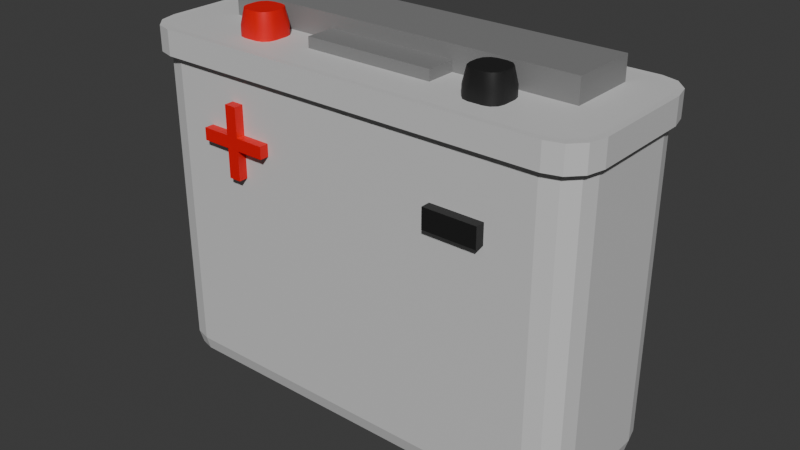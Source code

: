 # Source: battery.blend  (saved by Blender 4.1.24; exported with 4.5.12 LTS)
import bpy
from mathutils import Matrix  # noqa: F401  (used for matrix-valued properties, if any)

bpy.ops.wm.read_factory_settings(use_empty=True)
scene = bpy.context.scene
scene.name = 'Scene'

# ---- collections
col_collection = bpy.data.collections.new('Collection'); scene.collection.children.link(col_collection)

# ---- materials (node trees are filled in below, after node groups)
mat_negative = bpy.data.materials.new('Negative')
mat_negative.use_transparent_shadow = False
mat_positive = bpy.data.materials.new('Positive')
mat_positive.use_transparent_shadow = False
mat_battery_2 = bpy.data.materials.new('Battery 2')
mat_battery_2.use_transparent_shadow = False
mat_battery_001 = bpy.data.materials.new('Battery.001')
mat_battery_001.use_transparent_shadow = False

# ---- material node trees
mat_negative.use_nodes = True; mat_negative.node_tree.nodes.clear()
_N = mat_negative.node_tree.nodes; _L = mat_negative.node_tree.links
n0 = _N.new('ShaderNodeBsdfPrincipled'); n0.name = 'Principled BSDF'; n0.location = (10, 300)
n0.inputs[0].default_value = (0.01227, 0.01227, 0.01227, 1.0)
n1 = _N.new('ShaderNodeOutputMaterial'); n1.name = 'Material Output'; n1.location = (300, 300)
_L.new(n0.outputs[0], n1.inputs[0])
n1.is_active_output = True
mat_positive.use_nodes = True; mat_positive.node_tree.nodes.clear()
_N = mat_positive.node_tree.nodes; _L = mat_positive.node_tree.links
n0 = _N.new('ShaderNodeBsdfPrincipled'); n0.name = 'Principled BSDF'; n0.location = (10, 300)
n0.inputs[0].default_value = (0.8002, 0.0, 0.001472, 1.0)
n1 = _N.new('ShaderNodeOutputMaterial'); n1.name = 'Material Output'; n1.location = (300, 300)
_L.new(n0.outputs[0], n1.inputs[0])
n1.is_active_output = True
mat_battery_2.use_nodes = True; mat_battery_2.node_tree.nodes.clear()
_N = mat_battery_2.node_tree.nodes; _L = mat_battery_2.node_tree.links
n0 = _N.new('ShaderNodeBsdfPrincipled'); n0.name = 'Principled BSDF'; n0.location = (10, 300)
n0.inputs[0].default_value = (0.2247, 0.2247, 0.2247, 1.0)
n1 = _N.new('ShaderNodeOutputMaterial'); n1.name = 'Material Output'; n1.location = (300, 300)
_L.new(n0.outputs[0], n1.inputs[0])
n1.is_active_output = True
mat_battery_001.use_nodes = True; mat_battery_001.node_tree.nodes.clear()
_N = mat_battery_001.node_tree.nodes; _L = mat_battery_001.node_tree.links
n0 = _N.new('ShaderNodeBsdfPrincipled'); n0.name = 'Principled BSDF'; n0.location = (10, 300)
n0.inputs[0].default_value = (0.6451, 0.6451, 0.6451, 1.0)
n1 = _N.new('ShaderNodeOutputMaterial'); n1.name = 'Material Output'; n1.location = (300, 300)
_L.new(n0.outputs[0], n1.inputs[0])
n1.is_active_output = True

# ---- world
world_world = bpy.data.worlds.new('World'); scene.world = world_world
world_world.use_nodes = True; world_world.node_tree.nodes.clear()
_N = world_world.node_tree.nodes; _L = world_world.node_tree.links
n0 = _N.new('ShaderNodeOutputWorld'); n0.name = 'World Output'; n0.location = (300, 300)
n1 = _N.new('ShaderNodeBackground'); n1.name = 'Background'; n1.location = (10, 300)
n1.inputs[0].default_value = (0.05088, 0.05088, 0.05088, 1.0)
_L.new(n1.outputs[0], n0.inputs[0])
n0.is_active_output = True
world_world.color = (0.05088, 0.05088, 0.05088)
world_world.use_sun_shadow = False
world_world.sun_shadow_jitter_overblur = 0.0

# ---- meshes
me_cube_003 = bpy.data.meshes.new('Cube.003')
me_cube_003.from_pydata([(-1.0, -1.0, -1.0), (-1.0, -1.0, 1.0), (-1.0, 1.308, -1.0), (-1.0, 1.308, 1.0), (1.0, -1.0, -1.0), (1.0, -1.0, 1.0), (1.0, 1.308, -1.0), (1.0, 1.308, 1.0), (-0.3566, -2.001, -1.135), (-0.3566, -2.001, 0.8649), (-0.3566, -0.001469, -1.135), (-0.3566, -0.001469, 0.8649), (0.3566, -2.001, -1.135), (0.3566, -2.001, 0.8649), (0.3566, -0.001469, -1.135), (0.3566, -0.001469, 0.8649)], [], [(0, 1, 3, 2), (2, 3, 7, 6), (6, 7, 5, 4), (4, 5, 1, 0), (2, 6, 4, 0), (7, 3, 1, 5), (8, 9, 11, 10), (10, 11, 15, 14), (14, 15, 13, 12), (12, 13, 9, 8), (10, 14, 12, 8), (15, 11, 9, 13)])
_uv = me_cube_003.uv_layers.new(name='UVMap')
_uv.uv.foreach_set('vector', [0.375, 0.0, 0.625, 0.0, 0.625, 0.25, 0.375, 0.25, 0.375, 0.25, 0.625, 0.25, 0.625, 0.5, 0.375, 0.5, 0.375, 0.5, 0.625, 0.5, 0.625, 0.75, 0.375, 0.75, 0.375, 0.75, 0.625, 0.75, 0.625, 1.0, 0.375, 1.0, 0.125, 0.5, 0.375, 0.5, 0.375, 0.75, 0.125, 0.75, 0.625, 0.5, 0.875, 0.5, 0.875, 0.75, 0.625, 0.75, 0.375, 0.0, 0.625, 0.0, 0.625, 0.25, 0.375, 0.25, 0.375, 0.25, 0.625, 0.25, 0.625, 0.5, 0.375, 0.5, 0.375, 0.5, 0.625, 0.5, 0.625, 0.75, 0.375, 0.75, 0.375, 0.75, 0.625, 0.75, 0.625, 1.0, 0.375, 1.0, 0.125, 0.5, 0.375, 0.5, 0.375, 0.75, 0.125, 0.75, 0.625, 0.5, 0.875, 0.5, 0.875, 0.75, 0.625, 0.75])
me_cube_003.materials.append(mat_battery_2)
me_cube_003.update()
me_cube_002 = bpy.data.meshes.new('Cube.002')
me_cube_002.from_pydata([(-0.5429, -0.1967, -0.2614), (-0.1967, -0.5429, -0.2614), (-0.4965, -0.3698, -0.2614), (-0.3698, -0.4965, -0.2614), (-0.5429, -0.197, 0.6868), (-0.197, -0.5429, 0.6868), (-0.4965, -0.3699, 0.6868), (-0.3699, -0.4965, 0.6868), (-0.1967, 0.5429, -0.2614), (-0.5429, 0.1967, -0.2614), (-0.3698, 0.4965, -0.2614), (-0.4965, 0.3698, -0.2614), (-0.197, 0.5429, 0.6868), (-0.5429, 0.197, 0.6868), (-0.3699, 0.4965, 0.6868), (-0.4965, 0.3699, 0.6868), (0.1967, -0.5429, -0.2614), (0.5429, -0.1967, -0.2614), (0.3698, -0.4965, -0.2614), (0.4965, -0.3698, -0.2614), (0.197, -0.5429, 0.6868), (0.5429, -0.197, 0.6868), (0.3699, -0.4965, 0.6868), (0.4965, -0.3699, 0.6868), (0.5429, 0.1967, -0.2614), (0.1967, 0.5429, -0.2614), (0.4965, 0.3698, -0.2614), (0.3698, 0.4965, -0.2614), (0.5429, 0.197, 0.6868), (0.197, 0.5429, 0.6868), (0.4965, 0.3699, 0.6868), (0.3699, 0.4965, 0.6868), (-0.4709, 0.1244, -0.4679), (-0.1244, 0.4709, -0.4679), (-0.4245, 0.2977, -0.4679), (-0.2977, 0.4245, -0.4679), (-0.1244, -0.4709, -0.4679), (-0.4709, -0.1244, -0.4679), (-0.2977, -0.4245, -0.4679), (-0.4245, -0.2977, -0.4679), (0.1244, 0.4709, -0.4679), (0.4709, 0.1244, -0.4679), (0.2977, 0.4245, -0.4679), (0.4245, 0.2977, -0.4679), (0.4709, -0.1244, -0.4679), (0.1244, -0.4709, -0.4679), (0.4245, -0.2977, -0.4679), (0.2977, -0.4245, -0.4679), (7.156, -0.5429, -0.2614), (7.502, -0.1967, -0.2614), (7.329, -0.4965, -0.2614), (7.456, -0.3698, -0.2614), (7.157, -0.5429, 0.6868), (7.502, -0.197, 0.6868), (7.33, -0.4965, 0.6868), (7.456, -0.3699, 0.6868), (7.502, 0.1967, -0.2614), (7.156, 0.5429, -0.2614), (7.456, 0.3698, -0.2614), (7.329, 0.4965, -0.2614), (7.502, 0.197, 0.6868), (7.157, 0.5429, 0.6868), (7.456, 0.3699, 0.6868), (7.33, 0.4965, 0.6868), (6.417, -0.1967, -0.2614), (6.763, -0.5429, -0.2614), (6.463, -0.3698, -0.2614), (6.59, -0.4965, -0.2614), (6.417, -0.197, 0.6868), (6.763, -0.5429, 0.6868), (6.463, -0.3699, 0.6868), (6.59, -0.4965, 0.6868), (6.763, 0.5429, -0.2614), (6.417, 0.1967, -0.2614), (6.59, 0.4965, -0.2614), (6.463, 0.3698, -0.2614), (6.763, 0.5429, 0.6868), (6.417, 0.197, 0.6868), (6.59, 0.4965, 0.6868), (6.463, 0.3699, 0.6868), (7.084, 0.4709, -0.4679), (7.431, 0.1244, -0.4679), (7.257, 0.4245, -0.4679), (7.384, 0.2977, -0.4679), (7.431, -0.1244, -0.4679), (7.084, -0.4709, -0.4679), (7.384, -0.2977, -0.4679), (7.257, -0.4245, -0.4679), (6.489, 0.1244, -0.4679), (6.835, 0.4709, -0.4679), (6.535, 0.2977, -0.4679), (6.662, 0.4245, -0.4679), (6.835, -0.4709, -0.4679), (6.489, -0.1244, -0.4679), (6.662, -0.4245, -0.4679), (6.535, -0.2977, -0.4679)], [], [(16, 20, 5, 1), (8, 25, 40, 33), (32, 34, 35, 33, 40, 42, 43, 41, 44, 46, 47, 45, 36, 38, 39, 37), (16, 1, 36, 45), (28, 30, 31, 29, 12, 14, 15, 13, 4, 6, 7, 5, 20, 22, 23, 21), (8, 12, 29, 25), (49, 84, 81, 56), (24, 17, 44, 41), (0, 4, 13, 9), (24, 28, 21, 17), (65, 48, 52, 69), (57, 80, 89, 72), (80, 82, 83, 81, 84, 86, 87, 85, 92, 94, 95, 93, 88, 90, 91, 89), (65, 92, 85, 48), (76, 78, 79, 77, 68, 70, 71, 69, 52, 54, 55, 53, 60, 62, 63, 61), (57, 72, 76, 61), (73, 88, 93, 64), (49, 56, 60, 53), (73, 64, 68, 77), (1, 5, 7, 3), (3, 7, 6, 2), (2, 6, 4, 0), (12, 8, 10, 14), (14, 10, 11, 15), (15, 11, 9, 13), (28, 24, 26, 30), (30, 26, 27, 31), (31, 27, 25, 29), (20, 16, 18, 22), (22, 18, 19, 23), (23, 19, 17, 21), (0, 37, 39, 2), (2, 39, 38, 3), (3, 38, 36, 1), (44, 17, 19, 46), (46, 19, 18, 47), (47, 18, 16, 45), (24, 41, 43, 26), (26, 43, 42, 27), (27, 42, 40, 25), (32, 9, 11, 34), (34, 11, 10, 35), (35, 10, 8, 33), (49, 53, 55, 51), (51, 55, 54, 50), (50, 54, 52, 48), (60, 56, 58, 62), (62, 58, 59, 63), (63, 59, 57, 61), (76, 72, 74, 78), (78, 74, 75, 79), (79, 75, 73, 77), (68, 64, 66, 70), (70, 66, 67, 71), (71, 67, 65, 69), (48, 85, 87, 50), (50, 87, 86, 51), (51, 86, 84, 49), (92, 65, 67, 94), (94, 67, 66, 95), (95, 66, 64, 93), (72, 89, 91, 74), (74, 91, 90, 75), (75, 90, 88, 73), (80, 57, 59, 82), (82, 59, 58, 83), (83, 58, 56, 81), (0, 9, 32, 37)])
me_cube_002.polygons.foreach_set('use_smooth', [True] * 68)
me_cube_002.polygons.foreach_set('material_index', [0, 0, 0, 0, 0, 0, 1, 0, 0, 0, 1, 1, 1, 1, 1, 1, 1, 1, 1, 0, 0, 0, 0, 0, 0, 0, 0, 0, 0, 0, 0, 0, 0, 0, 0, 0, 0, 0, 0, 0, 0, 0, 0, 1, 1, 1, 1, 1, 1, 1, 1, 1, 1, 1, 1, 1, 1, 1, 1, 1, 1, 1, 1, 1, 1, 1, 1, 0])
_k = set([(4, 6), (4, 13), (5, 7), (5, 20), (6, 7), (12, 14), (12, 29), (13, 15), (14, 15), (19, 23), (20, 22), (21, 23), (21, 28), (22, 23), (28, 30), (29, 31), (30, 31), (32, 34), (32, 37), (33, 35), (33, 40), (34, 35), (36, 38), (36, 45), (37, 39), (38, 39), (40, 42), (41, 43), (41, 44), (42, 43), (44, 46), (45, 47), (46, 47), (50, 54), (51, 55), (52, 54), (52, 69), (53, 55), (53, 60), (54, 55), (58, 62), (59, 63), (60, 62), (61, 63), (61, 76), (62, 63), (67, 71), (68, 70), (68, 77), (69, 71), (70, 71), (74, 78), (76, 78), (77, 79), (78, 79), (80, 82), (80, 89), (81, 83), (81, 84), (82, 83), (84, 86), (85, 87), (85, 92), (86, 87), (88, 90), (88, 93), (89, 91), (90, 91), (92, 94), (93, 95), (94, 95)])
me_cube_002.attributes.new('sharp_edge', 'BOOLEAN', 'EDGE').data.foreach_set('value', [ (min(e.vertices), max(e.vertices)) in _k for e in me_cube_002.edges])
_uv = me_cube_002.uv_layers.new(name='UVMap')
_uv.uv.foreach_set('vector', [0.375, 0.8297, 0.625, 0.8296, 0.625, 0.9204, 0.375, 0.9203, 0.375, 0.3297, 0.375, 0.4203, 0.375, 0.408, 0.375, 0.342, 0.125, 0.592, 0.1373, 0.546, 0.171, 0.5123, 0.217, 0.5, 0.283, 0.5, 0.329, 0.5123, 0.3627, 0.546, 0.375, 0.592, 0.375, 0.658, 0.3627, 0.704, 0.329, 0.7377, 0.283, 0.75, 0.217, 0.75, 0.171, 0.7377, 0.1373, 0.704, 0.125, 0.658, 0.375, 0.8297, 0.375, 0.9203, 0.375, 0.908, 0.375, 0.842, 0.625, 0.5796, 0.6357, 0.5398, 0.6648, 0.5107, 0.7046, 0.5, 0.7954, 0.5, 0.8352, 0.5107, 0.8643, 0.5398, 0.875, 0.5796, 0.875, 0.6704, 0.8643, 0.7102, 0.8352, 0.7393, 0.7954, 0.75, 0.7046, 0.75, 0.6648, 0.7393, 0.6357, 0.7102, 0.625, 0.6704, 0.375, 0.3297, 0.625, 0.3296, 0.625, 0.4204, 0.375, 0.4203, 0.375, 0.07971, 0.375, 0.09198, 0.375, 0.158, 0.375, 0.1703, 0.375, 0.5797, 0.375, 0.6703, 0.375, 0.658, 0.375, 0.592, 0.375, 0.07971, 0.625, 0.07964, 0.625, 0.1704, 0.375, 0.1703, 0.375, 0.5797, 0.625, 0.5796, 0.625, 0.6704, 0.375, 0.6703, 0.375, 0.8297, 0.375, 0.9203, 0.625, 0.9204, 0.625, 0.8296, 0.375, 0.3297, 0.375, 0.342, 0.375, 0.408, 0.375, 0.4203, 0.217, 0.5, 0.171, 0.5123, 0.1373, 0.546, 0.125, 0.592, 0.125, 0.658, 0.1373, 0.704, 0.171, 0.7377, 0.217, 0.75, 0.283, 0.75, 0.329, 0.7377, 0.3627, 0.704, 0.375, 0.658, 0.375, 0.592, 0.3627, 0.546, 0.329, 0.5123, 0.283, 0.5, 0.375, 0.8297, 0.375, 0.842, 0.375, 0.908, 0.375, 0.9203, 0.7046, 0.5, 0.6648, 0.5107, 0.6357, 0.5398, 0.625, 0.5796, 0.625, 0.6704, 0.6357, 0.7102, 0.6648, 0.7393, 0.7046, 0.75, 0.7954, 0.75, 0.8352, 0.7393, 0.8643, 0.7102, 0.875, 0.6704, 0.875, 0.5796, 0.8643, 0.5398, 0.8352, 0.5107, 0.7954, 0.5, 0.375, 0.3297, 0.375, 0.4203, 0.625, 0.4204, 0.625, 0.3296, 0.375, 0.5797, 0.375, 0.592, 0.375, 0.658, 0.375, 0.6703, 0.375, 0.07971, 0.375, 0.1703, 0.625, 0.1704, 0.625, 0.07964, 0.375, 0.5797, 0.375, 0.6703, 0.625, 0.6704, 0.625, 0.5796, 0.375, 0.9203, 0.625, 0.9204, 0.625, 1.0, 0.375, 1.0, 0.375, 0.0, 0.625, 0.0, 0.625, 0.03982, 0.375, 0.03986, 0.375, 0.03986, 0.625, 0.03982, 0.625, 0.07964, 0.375, 0.07971, 0.625, 0.3296, 0.375, 0.3297, 0.375, 0.2895, 0.625, 0.2898, 0.625, 0.2898, 0.375, 0.2895, 0.375, 0.2105, 0.625, 0.2102, 0.625, 0.2102, 0.375, 0.2105, 0.375, 0.1703, 0.625, 0.1704, 0.625, 0.5796, 0.375, 0.5797, 0.375, 0.5395, 0.625, 0.5398, 0.625, 0.5398, 0.375, 0.5395, 0.375, 0.4605, 0.625, 0.4602, 0.625, 0.4602, 0.375, 0.4605, 0.375, 0.4203, 0.625, 0.4204, 0.625, 0.8296, 0.375, 0.8297, 0.375, 0.7895, 0.625, 0.7898, 0.625, 0.7898, 0.375, 0.7895, 0.375, 0.7105, 0.625, 0.7102, 0.625, 0.7102, 0.375, 0.7105, 0.375, 0.6703, 0.625, 0.6704, 0.375, 0.07971, 0.375, 0.09198, 0.375, 0.04535, 0.375, 0.03907, 0.375, 0.03907, 0.375, 0.04535, 0.375, 0.0, 0.375, 0.0, 0.375, 1.0, 0.375, 1.0, 0.375, 0.908, 0.375, 0.9203, 0.375, 0.658, 0.375, 0.6703, 0.375, 0.7105, 0.375, 0.7047, 0.375, 0.7047, 0.375, 0.7105, 0.375, 0.7895, 0.375, 0.7953, 0.375, 0.7953, 0.375, 0.7895, 0.375, 0.8297, 0.375, 0.842, 0.375, 0.5797, 0.375, 0.592, 0.375, 0.5453, 0.375, 0.5395, 0.375, 0.5395, 0.375, 0.5453, 0.375, 0.4547, 0.375, 0.4605, 0.375, 0.4605, 0.375, 0.4547, 0.375, 0.408, 0.375, 0.4203, 0.375, 0.158, 0.375, 0.1703, 0.375, 0.2105, 0.375, 0.2047, 0.375, 0.2047, 0.375, 0.2105, 0.375, 0.2895, 0.375, 0.2953, 0.375, 0.2953, 0.375, 0.2895, 0.375, 0.3297, 0.375, 0.342, 0.375, 0.07971, 0.625, 0.07964, 0.625, 0.0, 0.375, 0.0, 0.375, 1.0, 0.625, 1.0, 0.625, 0.9602, 0.375, 0.9601, 0.375, 0.9601, 0.625, 0.9602, 0.625, 0.9204, 0.375, 0.9203, 0.625, 0.1704, 0.375, 0.1703, 0.375, 0.2105, 0.625, 0.2102, 0.625, 0.2102, 0.375, 0.2105, 0.375, 0.2895, 0.625, 0.2898, 0.625, 0.2898, 0.375, 0.2895, 0.375, 0.3297, 0.625, 0.3296, 0.625, 0.4204, 0.375, 0.4203, 0.375, 0.4605, 0.625, 0.4602, 0.625, 0.4602, 0.375, 0.4605, 0.375, 0.5395, 0.625, 0.5398, 0.625, 0.5398, 0.375, 0.5395, 0.375, 0.5797, 0.625, 0.5796, 0.625, 0.6704, 0.375, 0.6703, 0.375, 0.7105, 0.625, 0.7102, 0.625, 0.7102, 0.375, 0.7105, 0.375, 0.7895, 0.625, 0.7898, 0.625, 0.7898, 0.375, 0.7895, 0.375, 0.8297, 0.625, 0.8296, 0.375, 0.9203, 0.375, 0.908, 0.375, 0.9547, 0.375, 0.9609, 0.375, 0.9609, 0.375, 0.9547, 0.375, 1.0, 0.375, 1.0, 0.375, 0.0, 0.375, 0.0, 0.375, 0.09198, 0.375, 0.07971, 0.375, 0.842, 0.375, 0.8297, 0.375, 0.7895, 0.375, 0.7953, 0.375, 0.7953, 0.375, 0.7895, 0.375, 0.7105, 0.375, 0.7047, 0.375, 0.7047, 0.375, 0.7105, 0.375, 0.6703, 0.375, 0.658, 0.375, 0.4203, 0.375, 0.408, 0.375, 0.4547, 0.375, 0.4605, 0.375, 0.4605, 0.375, 0.4547, 0.375, 0.5453, 0.375, 0.5395, 0.375, 0.5395, 0.375, 0.5453, 0.375, 0.592, 0.375, 0.5797, 0.375, 0.342, 0.375, 0.3297, 0.375, 0.2895, 0.375, 0.2953, 0.375, 0.2953, 0.375, 0.2895, 0.375, 0.2105, 0.375, 0.2047, 0.375, 0.2047, 0.375, 0.2105, 0.375, 0.1703, 0.375, 0.158, 0.375, 0.07971, 0.375, 0.1703, 0.375, 0.158, 0.375, 0.09198])
me_cube_002.materials.append(mat_negative)
me_cube_002.materials.append(mat_positive)
me_cube_002.update()
me_cube_004 = bpy.data.meshes.new('Cube.004')
me_cube_004.from_pydata([(-0.374, -0.08025, 0.374), (-0.3215, -0.1328, 0.374), (-0.367, -0.1065, 0.374), (-0.3478, -0.1257, 0.374), (-0.3215, 0.1328, 0.374), (-0.374, 0.08025, 0.374), (-0.3478, 0.1257, 0.374), (-0.367, 0.1065, 0.374), (0.3215, -0.1328, 0.374), (0.374, -0.08025, 0.374), (0.3478, -0.1257, 0.374), (0.367, -0.1065, 0.374), (0.374, 0.08025, 0.374), (0.3215, 0.1328, 0.374), (0.367, 0.1065, 0.374), (0.3478, 0.1257, 0.374), (-0.3215, -0.1328, 0.3334), (-0.3478, -0.1257, 0.3334), (-0.367, -0.1065, 0.3334), (-0.374, -0.08025, 0.3334), (-0.3215, 0.1328, 0.3334), (-0.3478, 0.1257, 0.3334), (-0.367, 0.1065, 0.3334), (-0.374, 0.08025, 0.3334), (0.374, 0.08025, 0.3334), (0.367, 0.1065, 0.3334), (0.3478, 0.1257, 0.3334), (0.3215, 0.1328, 0.3334), (0.3215, -0.1328, 0.3334), (0.3478, -0.1257, 0.3334), (0.367, -0.1065, 0.3334), (0.374, -0.08025, 0.3334), (-0.3308, -0.1448, 0.333), (-0.3308, -0.1448, 0.3744), (-0.3578, -0.1371, 0.3744), (-0.3776, -0.1162, 0.3744), (-0.3849, -0.08752, 0.3744), (-0.3578, 0.1371, 0.3744), (-0.3308, 0.1448, 0.3744), (-0.3578, 0.1371, 0.333), (-0.3776, 0.1162, 0.3744), (-0.3776, 0.1162, 0.333), (-0.3849, 0.08752, 0.3744), (-0.3849, 0.08752, 0.333), (0.3776, 0.1162, 0.3744), (0.3849, 0.08752, 0.3744), (0.3776, 0.1162, 0.333), (0.3578, 0.1371, 0.3744), (0.3578, 0.1371, 0.333), (0.3308, 0.1448, 0.3744), (0.3308, 0.1448, 0.333), (0.3578, -0.1371, 0.3744), (0.3308, -0.1448, 0.3744), (0.3578, -0.1371, 0.333), (0.3776, -0.1162, 0.3744), (0.3776, -0.1162, 0.333), (0.3849, -0.08752, 0.3744), (0.3849, -0.08752, 0.333), (-0.3578, -0.1371, 0.333), (-0.3776, -0.1162, 0.333), (-0.3849, -0.08752, 0.333), (-0.3308, 0.1448, 0.333), (0.3849, 0.08752, 0.333), (0.3308, -0.1448, 0.333), (-0.3154, -0.08643, -0.216), (-0.3215, -0.1328, -0.1697), (-0.3184, -0.1096, -0.2098), (-0.3207, -0.1266, -0.1929), (-0.3277, -0.07414, -0.216), (-0.374, -0.08025, -0.1697), (-0.3509, -0.07719, -0.2098), (-0.3678, -0.07943, -0.1929), (-0.3238, -0.08419, -0.216), (-0.3478, -0.1257, -0.1697), (-0.3358, -0.105, -0.2098), (-0.3446, -0.1202, -0.1929), (-0.3254, -0.08252, -0.216), (-0.367, -0.1065, -0.1697), (-0.3462, -0.09452, -0.2098), (-0.3614, -0.1033, -0.1929), (-0.3277, 0.07414, -0.216), (-0.374, 0.08025, -0.1697), (-0.3509, 0.07719, -0.2098), (-0.3678, 0.07943, -0.1929), (-0.3154, 0.08643, -0.216), (-0.3215, 0.1328, -0.1697), (-0.3184, 0.1096, -0.2098), (-0.3207, 0.1266, -0.1929), (-0.3254, 0.08252, -0.216), (-0.367, 0.1065, -0.1697), (-0.3462, 0.09452, -0.2098), (-0.3614, 0.1033, -0.1929), (-0.3238, 0.08419, -0.216), (-0.3478, 0.1257, -0.1697), (-0.3358, 0.105, -0.2098), (-0.3446, 0.1202, -0.1929), (0.3277, -0.07414, -0.216), (0.374, -0.08025, -0.1697), (0.3509, -0.07719, -0.2098), (0.3678, -0.07943, -0.1929), (0.3154, -0.08643, -0.216), (0.3215, -0.1328, -0.1697), (0.3184, -0.1096, -0.2098), (0.3207, -0.1266, -0.1929), (0.3254, -0.08252, -0.216), (0.367, -0.1065, -0.1697), (0.3462, -0.09452, -0.2098), (0.3614, -0.1033, -0.1929), (0.3238, -0.08419, -0.216), (0.3478, -0.1257, -0.1697), (0.3358, -0.105, -0.2098), (0.3446, -0.1202, -0.1929), (0.3154, 0.08643, -0.216), (0.3215, 0.1328, -0.1697), (0.3184, 0.1096, -0.2098), (0.3207, 0.1266, -0.1929), (0.3277, 0.07414, -0.216), (0.374, 0.08025, -0.1697), (0.3509, 0.07719, -0.2098), (0.3678, 0.07943, -0.1929), (0.3238, 0.08419, -0.216), (0.3478, 0.1257, -0.1697), (0.3358, 0.105, -0.2098), (0.3446, 0.1202, -0.1929), (0.3254, 0.08252, -0.216), (0.367, 0.1065, -0.1697), (0.3462, 0.09452, -0.2098), (0.3614, 0.1033, -0.1929)], [], [(2, 0, 36, 35), (17, 16, 32, 58), (12, 14, 15, 13, 4, 6, 7, 5, 0, 2, 3, 1, 8, 10, 11, 9), (11, 10, 51, 54), (18, 17, 58, 59), (4, 13, 49, 38), (14, 12, 45, 44), (19, 18, 59, 60), (21, 93, 89, 22), (30, 105, 97, 31), (85, 20, 27, 113), (25, 125, 121, 26), (24, 117, 125, 25), (29, 109, 105, 30), (26, 121, 113, 27), (117, 24, 31, 97), (101, 28, 16, 65), (12, 9, 56, 45), (3, 2, 35, 34), (20, 21, 39, 61), (8, 1, 33, 52), (21, 22, 41, 39), (0, 5, 42, 36), (5, 7, 40, 42), (10, 8, 52, 51), (22, 23, 43, 41), (69, 19, 23, 81), (22, 89, 81, 23), (80, 88, 92, 84, 112, 120, 124, 116, 96, 104, 108, 100, 64, 72, 76, 68), (20, 85, 93, 21), (73, 17, 18, 77), (28, 101, 109, 29), (77, 18, 19, 69), (63, 52, 33, 32), (62, 45, 56, 57), (60, 36, 42, 43), (61, 38, 49, 50), (32, 33, 34, 58), (58, 34, 35, 59), (59, 35, 36, 60), (54, 55, 57, 56), (51, 53, 55, 54), (52, 63, 53, 51), (47, 48, 50, 49), (44, 46, 48, 47), (45, 62, 46, 44), (40, 41, 43, 42), (37, 39, 41, 40), (38, 61, 39, 37), (27, 20, 61, 50), (23, 19, 60, 43), (6, 4, 38, 37), (9, 11, 54, 56), (30, 31, 57, 55), (15, 14, 44, 47), (31, 24, 62, 57), (29, 30, 55, 53), (16, 28, 63, 32), (28, 29, 53, 63), (26, 27, 50, 48), (13, 15, 47, 49), (7, 6, 37, 40), (25, 26, 48, 46), (24, 25, 46, 62), (1, 3, 34, 33), (72, 64, 66, 74), (74, 66, 67, 75), (75, 67, 65, 73), (76, 72, 74, 78), (78, 74, 75, 79), (79, 75, 73, 77), (68, 76, 78, 70), (70, 78, 79, 71), (71, 79, 77, 69), (84, 92, 94, 86), (86, 94, 95, 87), (87, 95, 93, 85), (92, 88, 90, 94), (94, 90, 91, 95), (95, 91, 89, 93), (88, 80, 82, 90), (90, 82, 83, 91), (91, 83, 81, 89), (116, 124, 126, 118), (118, 126, 127, 119), (119, 127, 125, 117), (124, 120, 122, 126), (126, 122, 123, 127), (127, 123, 121, 125), (120, 112, 114, 122), (122, 114, 115, 123), (123, 115, 113, 121), (100, 108, 110, 102), (102, 110, 111, 103), (103, 111, 109, 101), (108, 104, 106, 110), (110, 106, 107, 111), (111, 107, 105, 109), (104, 96, 98, 106), (106, 98, 99, 107), (107, 99, 97, 105), (69, 81, 83, 71), (71, 83, 82, 70), (70, 82, 80, 68), (85, 113, 115, 87), (87, 115, 114, 86), (86, 114, 112, 84), (117, 97, 99, 119), (119, 99, 98, 118), (118, 98, 96, 116), (101, 65, 67, 103), (103, 67, 66, 102), (102, 66, 64, 100), (65, 16, 17, 73)])
_k = set([(16, 17), (16, 28), (17, 18), (18, 19), (18, 77), (19, 23), (20, 21), (20, 27), (21, 22), (22, 23), (22, 89), (24, 25), (24, 31), (25, 26), (25, 125), (26, 27), (28, 29), (29, 30), (30, 31), (30, 105), (32, 58), (32, 63), (33, 34), (33, 52), (34, 35), (34, 58), (35, 36), (36, 42), (37, 38), (37, 39), (37, 40), (38, 49), (39, 41), (39, 61), (40, 42), (41, 43), (43, 60), (44, 45), (44, 47), (45, 56), (46, 48), (46, 62), (47, 48), (47, 49), (48, 50), (50, 61), (51, 52), (51, 53), (51, 54), (53, 55), (53, 63), (54, 56), (55, 57), (57, 62), (58, 59), (59, 60), (64, 72), (64, 100), (65, 73), (65, 101), (68, 76), (68, 80), (69, 77), (69, 81), (72, 76), (73, 77), (80, 88), (81, 89), (84, 92), (84, 112), (85, 93), (85, 113), (88, 92), (89, 93), (96, 104), (96, 116), (97, 105), (97, 117), (100, 108), (101, 109), (104, 108), (105, 109), (112, 120), (113, 121), (116, 124), (117, 125), (120, 124), (121, 125)])
me_cube_004.attributes.new('sharp_edge', 'BOOLEAN', 'EDGE').data.foreach_set('value', [ (min(e.vertices), max(e.vertices)) in _k for e in me_cube_004.edges])
_uv = me_cube_004.uv_layers.new(name='UVMap')
_uv.uv.foreach_set('vector', [0.8726, 0.7253, 0.875, 0.7005, 0.875, 0.7005, 0.8726, 0.7253, 0.616, 1.0, 0.616, 0.9824, 0.616, 0.9824, 0.616, 1.0, 0.625, 0.5495, 0.6274, 0.5247, 0.6338, 0.5066, 0.6426, 0.5, 0.8574, 0.5, 0.8662, 0.5066, 0.8726, 0.5247, 0.875, 0.5495, 0.875, 0.7005, 0.8726, 0.7253, 0.8662, 0.7434, 0.8574, 0.75, 0.6426, 0.75, 0.6338, 0.7434, 0.6274, 0.7253, 0.625, 0.7005, 0.6274, 0.7253, 0.6338, 0.7434, 0.6338, 0.7434, 0.6274, 0.7253, 0.616, 0.02473, 0.616, 0.0, 0.616, 0.0, 0.616, 0.02473, 0.8574, 0.5, 0.6426, 0.5, 0.6426, 0.5, 0.8574, 0.5, 0.6274, 0.5247, 0.625, 0.5495, 0.625, 0.5495, 0.6274, 0.5247, 0.616, 0.04946, 0.616, 0.02473, 0.616, 0.02473, 0.616, 0.04946, 0.616, 0.2588, 0.3953, 0.2588, 0.3953, 0.2253, 0.616, 0.2253, 0.616, 0.7253, 0.3953, 0.7253, 0.3953, 0.7005, 0.616, 0.7005, 0.3953, 0.2676, 0.616, 0.2676, 0.616, 0.4824, 0.3953, 0.4824, 0.616, 0.5247, 0.3953, 0.5247, 0.3953, 0.4912, 0.616, 0.4912, 0.616, 0.5495, 0.3953, 0.5495, 0.3953, 0.5247, 0.616, 0.5247, 0.616, 0.7588, 0.3953, 0.7588, 0.3953, 0.7253, 0.616, 0.7253, 0.616, 0.4912, 0.3953, 0.4912, 0.3953, 0.4824, 0.616, 0.4824, 0.3953, 0.5495, 0.616, 0.5495, 0.616, 0.7005, 0.3953, 0.7005, 0.3953, 0.7676, 0.616, 0.7676, 0.616, 0.9824, 0.3953, 0.9824, 0.625, 0.5495, 0.625, 0.7005, 0.625, 0.7005, 0.625, 0.5495, 0.8662, 0.7434, 0.8726, 0.7253, 0.8726, 0.7253, 0.8662, 0.7434, 0.616, 0.2676, 0.616, 0.2588, 0.616, 0.2588, 0.616, 0.2676, 0.6426, 0.75, 0.8574, 0.75, 0.8574, 0.75, 0.6426, 0.75, 0.616, 0.2588, 0.616, 0.2253, 0.616, 0.2253, 0.616, 0.2588, 0.875, 0.7005, 0.875, 0.5495, 0.875, 0.5495, 0.875, 0.7005, 0.875, 0.5495, 0.8726, 0.5247, 0.8726, 0.5247, 0.875, 0.5495, 0.6338, 0.7434, 0.6426, 0.75, 0.6426, 0.75, 0.6338, 0.7434, 0.616, 0.2253, 0.616, 0.2005, 0.616, 0.2005, 0.616, 0.2253, 0.3953, 0.04946, 0.616, 0.04946, 0.616, 0.2005, 0.3953, 0.2005, 0.616, 0.2253, 0.3953, 0.2253, 0.3953, 0.2005, 0.616, 0.2005, 0.1405, 0.5552, 0.1412, 0.5473, 0.1418, 0.5457, 0.1446, 0.5436, 0.3554, 0.5436, 0.3582, 0.5457, 0.3588, 0.5473, 0.3595, 0.5552, 0.3595, 0.6948, 0.3588, 0.7027, 0.3582, 0.7043, 0.3554, 0.7064, 0.1446, 0.7064, 0.1418, 0.7043, 0.1412, 0.7027, 0.1405, 0.6948, 0.616, 0.2676, 0.3953, 0.2676, 0.3953, 0.2588, 0.616, 0.2588, 0.3953, 0.0, 0.616, 0.0, 0.616, 0.02473, 0.3953, 0.02473, 0.616, 0.7676, 0.3953, 0.7676, 0.3953, 0.7588, 0.616, 0.7588, 0.3953, 0.02473, 0.616, 0.02473, 0.616, 0.04946, 0.3953, 0.04946, 0.616, 0.7676, 0.625, 0.7676, 0.625, 0.9824, 0.616, 0.9824, 0.616, 0.5495, 0.625, 0.5495, 0.625, 0.7005, 0.616, 0.7005, 0.616, 0.04946, 0.625, 0.04946, 0.625, 0.2005, 0.616, 0.2005, 0.616, 0.2676, 0.625, 0.2676, 0.625, 0.4824, 0.616, 0.4824, 0.616, 0.9824, 0.625, 0.9824, 0.625, 1.0, 0.616, 1.0, 0.616, 0.0, 0.625, 0.0, 0.625, 0.02473, 0.616, 0.02473, 0.616, 0.02473, 0.625, 0.02473, 0.625, 0.04946, 0.616, 0.04946, 0.625, 0.7253, 0.616, 0.7253, 0.616, 0.7005, 0.625, 0.7005, 0.625, 0.7588, 0.616, 0.7588, 0.616, 0.7253, 0.625, 0.7253, 0.625, 0.7676, 0.616, 0.7676, 0.616, 0.7588, 0.625, 0.7588, 0.625, 0.4912, 0.616, 0.4912, 0.616, 0.4824, 0.625, 0.4824, 0.625, 0.5247, 0.616, 0.5247, 0.616, 0.4912, 0.625, 0.4912, 0.625, 0.5495, 0.616, 0.5495, 0.616, 0.5247, 0.625, 0.5247, 0.625, 0.2253, 0.616, 0.2253, 0.616, 0.2005, 0.625, 0.2005, 0.625, 0.2588, 0.616, 0.2588, 0.616, 0.2253, 0.625, 0.2253, 0.625, 0.2676, 0.616, 0.2676, 0.616, 0.2588, 0.625, 0.2588, 0.616, 0.4824, 0.616, 0.2676, 0.616, 0.2676, 0.616, 0.4824, 0.616, 0.2005, 0.616, 0.04946, 0.616, 0.04946, 0.616, 0.2005, 0.8662, 0.5066, 0.8574, 0.5, 0.8574, 0.5, 0.8662, 0.5066, 0.625, 0.7005, 0.6274, 0.7253, 0.6274, 0.7253, 0.625, 0.7005, 0.616, 0.7253, 0.616, 0.7005, 0.616, 0.7005, 0.616, 0.7253, 0.6338, 0.5066, 0.6274, 0.5247, 0.6274, 0.5247, 0.6338, 0.5066, 0.616, 0.7005, 0.616, 0.5495, 0.616, 0.5495, 0.616, 0.7005, 0.616, 0.7588, 0.616, 0.7253, 0.616, 0.7253, 0.616, 0.7588, 0.616, 0.9824, 0.616, 0.7676, 0.616, 0.7676, 0.616, 0.9824, 0.616, 0.7676, 0.616, 0.7588, 0.616, 0.7588, 0.616, 0.7676, 0.616, 0.4912, 0.616, 0.4824, 0.616, 0.4824, 0.616, 0.4912, 0.6426, 0.5, 0.6338, 0.5066, 0.6338, 0.5066, 0.6426, 0.5, 0.8726, 0.5247, 0.8662, 0.5066, 0.8662, 0.5066, 0.8726, 0.5247, 0.616, 0.5247, 0.616, 0.4912, 0.616, 0.4912, 0.616, 0.5247, 0.616, 0.5495, 0.616, 0.5247, 0.616, 0.5247, 0.616, 0.5495, 0.8574, 0.75, 0.8662, 0.7434, 0.8662, 0.7434, 0.8574, 0.75, 0.1418, 0.7043, 0.1446, 0.7064, 0.1436, 0.7282, 0.1378, 0.7238, 0.1378, 0.7238, 0.1436, 0.7282, 0.1423, 0.7498, 0.1343, 0.7438, 0.375, 0.9989, 0.375, 0.983, 0.3953, 0.9824, 0.3953, 1.0, 0.1412, 0.7027, 0.1418, 0.7043, 0.1378, 0.7238, 0.1343, 0.714, 0.1343, 0.714, 0.1378, 0.7238, 0.1334, 0.7423, 0.1277, 0.7264, 0.375, 0.02322, 0.375, 0.001513, 0.3953, 0.0, 0.3953, 0.02473, 0.1405, 0.6948, 0.1412, 0.7027, 0.1343, 0.714, 0.1327, 0.6977, 0.1327, 0.6977, 0.1343, 0.714, 0.1272, 0.7238, 0.1251, 0.7013, 0.375, 0.04872, 0.375, 0.02624, 0.3953, 0.02473, 0.3953, 0.04946, 0.1446, 0.5436, 0.1418, 0.5457, 0.1378, 0.5262, 0.1436, 0.5218, 0.1436, 0.5218, 0.1378, 0.5262, 0.1343, 0.5062, 0.1423, 0.5002, 0.375, 0.2673, 0.375, 0.2593, 0.3953, 0.2588, 0.3953, 0.2676, 0.1418, 0.5457, 0.1412, 0.5473, 0.1343, 0.536, 0.1378, 0.5262, 0.1378, 0.5262, 0.1343, 0.536, 0.1277, 0.5236, 0.1334, 0.5077, 0.375, 0.2567, 0.375, 0.2273, 0.3953, 0.2253, 0.3953, 0.2588, 0.1412, 0.5473, 0.1405, 0.5552, 0.1327, 0.5523, 0.1343, 0.536, 0.1343, 0.536, 0.1327, 0.5523, 0.1251, 0.5487, 0.1272, 0.5262, 0.375, 0.2238, 0.375, 0.2013, 0.3953, 0.2005, 0.3953, 0.2253, 0.3595, 0.5552, 0.3588, 0.5473, 0.3657, 0.536, 0.3673, 0.5523, 0.3673, 0.5523, 0.3657, 0.536, 0.3852, 0.5262, 0.3852, 0.5495, 0.3852, 0.5495, 0.3852, 0.5262, 0.3953, 0.5247, 0.3953, 0.5495, 0.3588, 0.5473, 0.3582, 0.5457, 0.3622, 0.5262, 0.3657, 0.536, 0.3657, 0.536, 0.3622, 0.5262, 0.3666, 0.5077, 0.3723, 0.5236, 0.375, 0.5227, 0.375, 0.4933, 0.3953, 0.4912, 0.3953, 0.5247, 0.3582, 0.5457, 0.3554, 0.5436, 0.3564, 0.5218, 0.3622, 0.5262, 0.3622, 0.5262, 0.3564, 0.5218, 0.3577, 0.5002, 0.3657, 0.5062, 0.375, 0.4907, 0.375, 0.4827, 0.3953, 0.4824, 0.3953, 0.4912, 0.3554, 0.7064, 0.3582, 0.7043, 0.3622, 0.7238, 0.3564, 0.7282, 0.3564, 0.7282, 0.3622, 0.7238, 0.3657, 0.7438, 0.3577, 0.7498, 0.375, 0.7673, 0.375, 0.7593, 0.3953, 0.7588, 0.3953, 0.7676, 0.3582, 0.7043, 0.3588, 0.7027, 0.3657, 0.714, 0.3622, 0.7238, 0.3622, 0.7238, 0.3657, 0.714, 0.3723, 0.7264, 0.3666, 0.7423, 0.375, 0.7567, 0.375, 0.7273, 0.3953, 0.7253, 0.3953, 0.7588, 0.3588, 0.7027, 0.3595, 0.6948, 0.3673, 0.6977, 0.3657, 0.714, 0.3657, 0.714, 0.3673, 0.6977, 0.3852, 0.7005, 0.3852, 0.7238, 0.3852, 0.7238, 0.3852, 0.7005, 0.3953, 0.7005, 0.3953, 0.7253, 0.3953, 0.04946, 0.3953, 0.2005, 0.375, 0.1998, 0.375, 0.05023, 0.125, 0.6998, 0.125, 0.5502, 0.1327, 0.5523, 0.1327, 0.6977, 0.1327, 0.6977, 0.1327, 0.5523, 0.1405, 0.5552, 0.1405, 0.6948, 0.3953, 0.2676, 0.3953, 0.4824, 0.375, 0.4822, 0.375, 0.2678, 0.1428, 0.5, 0.3572, 0.5, 0.3564, 0.5218, 0.1436, 0.5218, 0.1436, 0.5218, 0.3564, 0.5218, 0.3554, 0.5436, 0.1446, 0.5436, 0.3953, 0.5495, 0.3953, 0.7005, 0.3852, 0.7005, 0.3852, 0.5495, 0.3852, 0.5495, 0.3852, 0.7005, 0.3673, 0.6977, 0.3673, 0.5523, 0.3673, 0.5523, 0.3673, 0.6977, 0.3595, 0.6948, 0.3595, 0.5552, 0.3953, 0.7676, 0.3953, 0.9824, 0.375, 0.9822, 0.375, 0.7678, 0.3572, 0.75, 0.1428, 0.75, 0.1436, 0.7282, 0.3564, 0.7282, 0.3564, 0.7282, 0.1436, 0.7282, 0.1446, 0.7064, 0.3554, 0.7064, 0.3953, 0.9824, 0.616, 0.9824, 0.616, 1.0, 0.3953, 1.0])
me_cube_004.materials.append(mat_battery_001)
me_cube_004.update()

# ---- curves / text
txt_text_001 = bpy.data.curves.new('Text.001', 'FONT')
txt_text_001.dimensions = '2D'
txt_text_001.body = '-'
txt_text_001.materials.append(mat_negative)
txt_text = bpy.data.curves.new('Text', 'FONT')
txt_text.dimensions = '2D'
txt_text.body = '+ '
txt_text.materials.append(mat_positive)

# ---- objects
ob_text_001 = bpy.data.objects.new('Text.001', txt_text_001)
ob_text = bpy.data.objects.new('Text', txt_text)
ob_cube_002 = bpy.data.objects.new('Cube.002', me_cube_003)
ob_cube_001 = bpy.data.objects.new('Cube.001', me_cube_002)
ob_battery = bpy.data.objects.new('Battery', me_cube_004)

# ---- transforms, parenting, visibility, modifiers, constraints
ob_text_001.parent = ob_battery
ob_text_001.location = (0.1437, -0.1484, 0.1394)
ob_text_001.rotation_euler = (1.571, -0.0, 0.0)
ob_text_001.scale = (0.3628, 0.3628, 0.3628)
_m = ob_text_001.modifiers.new('Solidify', 'SOLIDIFY')
_m.thickness = 0.19
ob_text.parent = ob_battery
ob_text.location = (-0.273, -0.1484, 0.1394)
ob_text.rotation_euler = (1.571, -0.0, 0.0)
ob_text.scale = (0.2498, 0.2498, 0.2498)
_m = ob_text.modifiers.new('Solidify', 'SOLIDIFY')
_m.thickness = 0.19
ob_cube_002.parent = ob_battery
ob_cube_002.location = (0.0, 0.02571, 0.2516)
ob_cube_002.scale = (0.306, 0.04942, 0.1616)
ob_cube_001.parent = ob_battery
ob_cube_001.location = (0.2016, -0.06738, 0.3591)
ob_cube_001.scale = (-0.05793, -0.05793, -0.1218)
ob_battery.location = (0.0, 0.0, 0.0)

# ---- collection membership
col_collection.objects.link(ob_text_001)
col_collection.objects.link(ob_text)
col_collection.objects.link(ob_cube_002)
col_collection.objects.link(ob_cube_001)
col_collection.objects.link(ob_battery)

# ---- scene / render settings (as saved in the file)
scene.frame_start = 1; scene.frame_end = 250; scene.frame_set(1)
scene.render.engine = 'BLENDER_EEVEE_NEXT'
scene.cycles.sampling_pattern = 'TABULATED_SOBOL'
scene.eevee.ray_tracing_options.trace_max_roughness = 0.0
bpy.context.view_layer.update()

# ---- added for rendering (the .blend has no active camera and no usable light): camera, sun
cam_auto = bpy.data.cameras.new('AutoCamera')
cam_auto.lens = 50.0
cam_auto.sensor_width = 36.0
cam_auto.clip_end = 1000.0
ob_auto_camera = bpy.data.objects.new('AutoCamera', cam_auto)
scene.collection.objects.link(ob_auto_camera)
ob_auto_camera.location = (0.960655, -1.15458, 0.868553)
ob_auto_camera.rotation_euler = (1.09748, -7.21219e-08, 0.694738)
scene.camera = ob_auto_camera
light_auto_sun = bpy.data.lights.new('AutoSun', 'SUN')
light_auto_sun.energy = 3.0
light_auto_sun.angle = 0.0523599
ob_auto_sun = bpy.data.objects.new('AutoSun', light_auto_sun)
scene.collection.objects.link(ob_auto_sun)
ob_auto_sun.rotation_euler = (0.872665, 0.174533, 0.523599)
bpy.context.view_layer.update()
